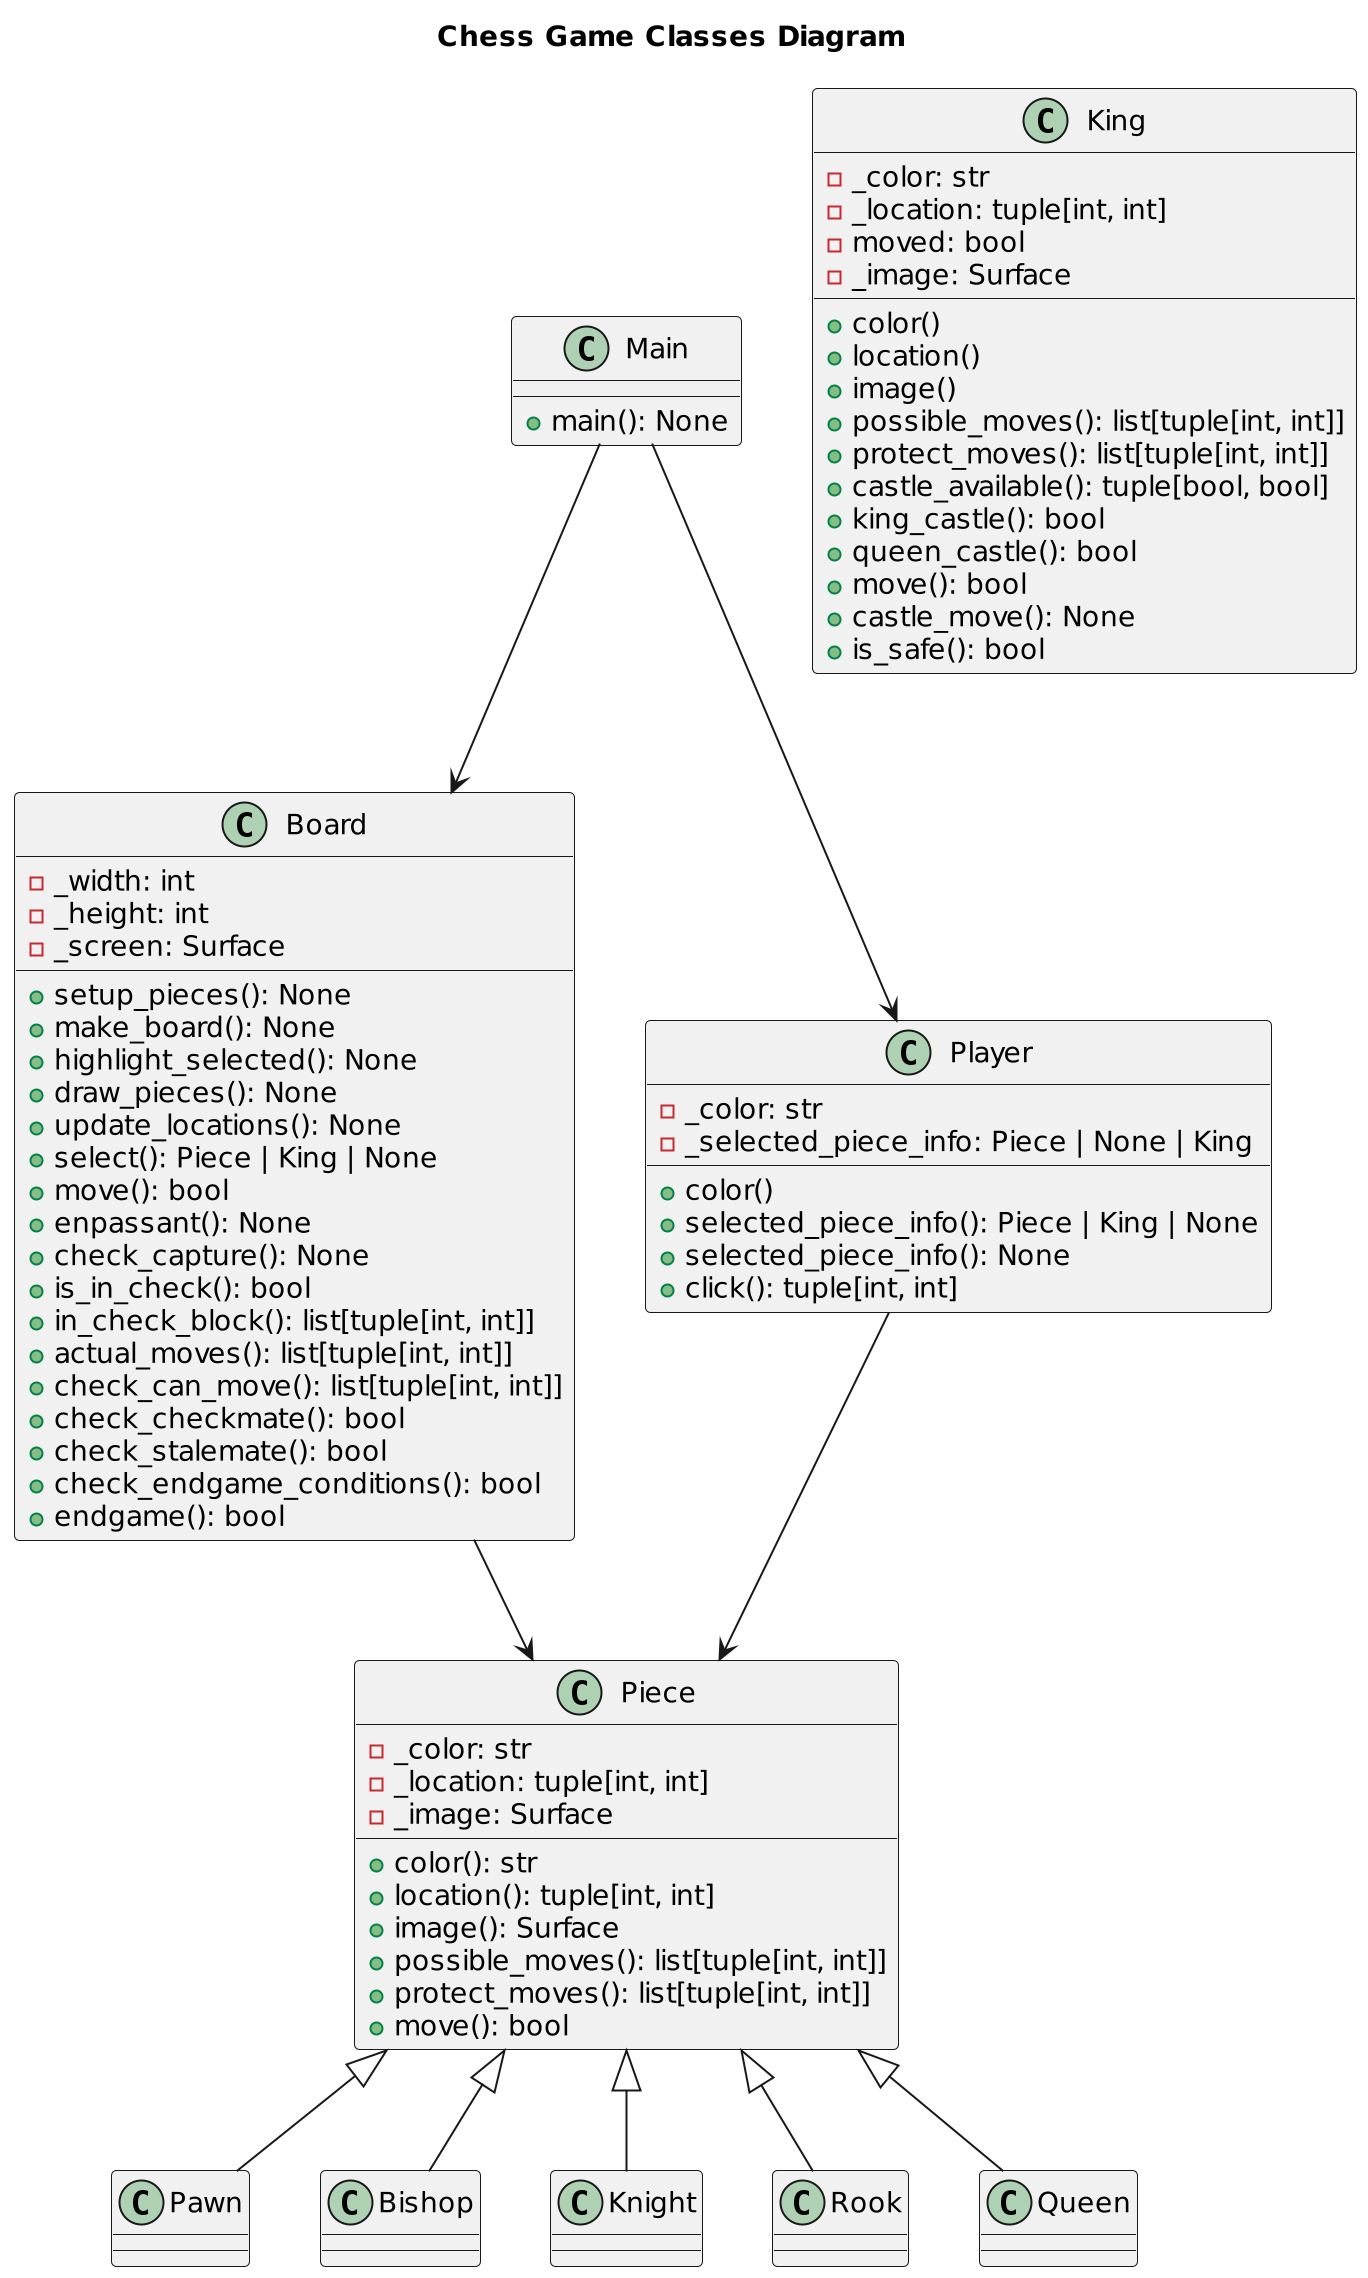

The diagram above was rendered by PlantUML. Its source (embedded in the PNG):
@startuml Chess Game Classes Diagram
scale 2
title "Chess Game Classes Diagram"
class Main {
    + main(): None
}

class Board {
    - _width: int
    - _height: int
    - _screen: Surface
    + setup_pieces(): None
    + make_board(): None
    + highlight_selected(): None
    + draw_pieces(): None
    + update_locations(): None
    + select(): Piece | King | None
    + move(): bool
    + enpassant(): None
    + check_capture(): None
    + is_in_check(): bool
    + in_check_block(): list[tuple[int, int]]
    + actual_moves(): list[tuple[int, int]]
    + check_can_move(): list[tuple[int, int]]
    + check_checkmate(): bool
    + check_stalemate(): bool
    + check_endgame_conditions(): bool
    + endgame(): bool
}

class Piece {
    - _color: str
    - _location: tuple[int, int]
    - _image: Surface
    + color(): str
    + location(): tuple[int, int]
    + image(): Surface
    + possible_moves(): list[tuple[int, int]]
    + protect_moves(): list[tuple[int, int]]
    + move(): bool
}

class Pawn
class Bishop
class Knight
class Rook
class Queen

class King {
    - _color: str
    - _location: tuple[int, int]
    - moved: bool
    - _image: Surface
    + color()
    + location()
    + image()
    + possible_moves(): list[tuple[int, int]]
    + protect_moves(): list[tuple[int, int]]
    + castle_available(): tuple[bool, bool]
    + king_castle(): bool
    + queen_castle(): bool
    + move(): bool
    + castle_move(): None
    + is_safe(): bool
}

class Player {
    - _color: str
    - _selected_piece_info: Piece | None | King
    + color()
    + selected_piece_info(): Piece | King | None
    + selected_piece_info(): None
    + click(): tuple[int, int]
}

Main --> Board
Main --> Player

Board --> Piece
Player --> Piece

Piece <|-- Pawn
Piece <|-- Bishop
Piece <|-- Knight
Piece <|-- Rook
Piece <|-- Queen

@enduml